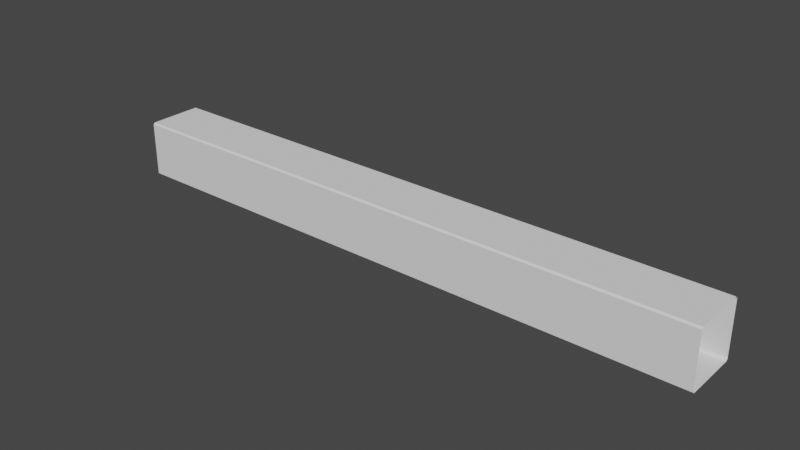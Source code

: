 # Source: exists.blend  (saved by Blender 2.82.7; exported with 4.5.12 LTS)
import bpy
from mathutils import Matrix  # noqa: F401  (used for matrix-valued properties, if any)

bpy.ops.wm.read_factory_settings(use_empty=True)
scene = bpy.context.scene
scene.name = 'Scene'

# ---- collections
col_collection = bpy.data.collections.new('Collection'); scene.collection.children.link(col_collection)

# ---- world
world_world = bpy.data.worlds.new('World'); scene.world = world_world
world_world.use_nodes = True; world_world.node_tree.nodes.clear()
_N = world_world.node_tree.nodes; _L = world_world.node_tree.links
n0 = _N.new('ShaderNodeOutputWorld'); n0.name = 'World Output'; n0.location = (300, 300)
n1 = _N.new('ShaderNodeBackground'); n1.name = 'Background'; n1.location = (10, 300)
n1.inputs[0].default_value = (0.05088, 0.05088, 0.05088, 1.0)
_L.new(n1.outputs[0], n0.inputs[0])
n0.is_active_output = True
world_world.color = (0.05088, 0.05088, 0.05088)
world_world.use_sun_shadow = False
world_world.sun_shadow_jitter_overblur = 0.0

# ---- meshes
me_cube_002 = bpy.data.meshes.new('Cube.002')
me_cube_002.from_pydata([(-19.94, -0.94, -1.0), (-20.0, -1.0, -0.94), (-20.0, -1.0, 0.94), (-20.0, -0.94, 1.0), (-19.94, 0.94, -1.0), (-20.0, 1.0, -0.94), (-20.0, 0.94, 1.0), (-20.0, 1.0, 0.94), (1.0, -1.0, -0.94), (1.0, -0.94, -1.0), (1.0, -0.94, 1.0), (1.0, -1.0, 0.94), (1.0, 0.94, -1.0), (1.0, 1.0, -0.94), (1.0, 1.0, 0.94), (1.0, 0.94, 1.0)], [], [(4, 12, 9, 0), (15, 6, 3, 10), (5, 7, 14, 13), (8, 11, 2, 1), (4, 0, 1, 5), (12, 4, 5, 13), (6, 15, 14, 7), (0, 9, 8, 1), (10, 3, 2, 11), (2, 3, 6, 7, 5, 1)])
_uv = me_cube_002.uv_layers.new(name='UVMap')
_uv.uv.foreach_set('vector', [0.1257, 0.5075, 0.375, 0.5075, 0.375, 0.7425, 0.1257, 0.7425, 0.625, 0.5075, 0.875, 0.5075, 0.875, 0.7425, 0.625, 0.7425, 0.3825, 0.25, 0.6175, 0.25, 0.6175, 0.5, 0.3825, 0.5, 0.3825, 0.75, 0.6175, 0.75, 0.6175, 1.0, 0.3825, 1.0, 0.1257, 0.5075, 0.1257, 0.7425, 0.1475, 0.75, 0.1475, 0.5, 0.375, 0.5075, 0.1257, 0.5075, 0.125, 0.5, 0.375, 0.5, 0.875, 0.5075, 0.625, 0.5075, 0.625, 0.5, 0.875, 0.5, 0.1257, 0.7425, 0.375, 0.7425, 0.375, 0.75, 0.125, 0.75, 0.625, 0.7425, 0.875, 0.7425, 0.875, 0.75, 0.625, 0.75, 0.8525, 0.75, 0.875, 0.7425, 0.875, 0.5075, 0.8525, 0.5, 0.1475, 0.5, 0.1475, 0.75])
me_cube_002.use_remesh_fix_poles = True
me_cube_002.use_remesh_preserve_attributes = False
me_cube_002.use_mirror_vertex_groups = False
me_cube_002.update()
me_cube_003 = bpy.data.meshes.new('Cube.003')
me_cube_003.from_pydata([(-19.9, -1.0, -0.92), (-19.9, -0.92, -1.0), (-19.9, -0.92, 1.0), (-19.9, -1.0, 0.92), (-19.9, 0.92, -1.0), (-19.9, 1.0, -0.92), (-19.9, 1.0, 0.92), (-19.9, 0.92, 1.0), (1.0, -0.92, -1.0), (1.0, -1.0, -0.92), (1.0, -1.0, 0.92), (1.0, -0.92, 1.0), (1.0, 1.0, -0.92), (1.0, 0.92, -1.0), (1.0, 0.92, 1.0), (1.0, 1.0, 0.92)], [], [(14, 11, 2, 7), (9, 0, 3, 10), (5, 12, 15, 6), (12, 5, 4, 13), (6, 15, 14, 7), (0, 9, 8, 1), (10, 3, 2, 11), (4, 1, 8, 13)])
_uv = me_cube_003.uv_layers.new(name='UVMap')
_uv.uv.foreach_set('vector', [0.625, 0.51, 0.625, 0.74, 0.875, 0.74, 0.875, 0.51, 0.385, 0.75, 0.385, 1.0, 0.615, 1.0, 0.615, 0.75, 0.385, 0.25, 0.385, 0.5, 0.615, 0.5, 0.615, 0.25, 0.385, 0.5, 0.385, 0.25, 0.375, 0.25, 0.375, 0.5, 0.615, 0.25, 0.615, 0.5, 0.625, 0.5, 0.625, 0.25, 0.385, 1.0, 0.385, 0.75, 0.375, 0.75, 0.375, 1.0, 0.615, 0.75, 0.615, 1.0, 0.625, 1.0, 0.625, 0.75, 0.125, 0.51, 0.125, 0.74, 0.375, 0.74, 0.375, 0.51])
me_cube_003.use_remesh_fix_poles = True
me_cube_003.use_remesh_preserve_attributes = False
me_cube_003.use_mirror_vertex_groups = False
me_cube_003.update()

# ---- objects
ob_exit = bpy.data.objects.new('exit', me_cube_002)
ob_inner = bpy.data.objects.new('inner', me_cube_003)

# ---- transforms, parenting, visibility, modifiers, constraints
ob_exit.location = (-1.0, 0.0, 0.0)
ob_exit.lineart.crease_threshold = 0.0
ob_inner.parent = ob_exit
ob_inner.location = (0.0, 0.0, 0.0)
ob_inner.scale = (1.0, 0.999, 0.999)
ob_inner.lineart.crease_threshold = 0.0

# ---- collection membership
col_collection.objects.link(ob_exit)
col_collection.objects.link(ob_inner)

# ---- scene / render settings (as saved in the file)
scene.frame_start = 1; scene.frame_end = 250; scene.frame_set(1)
scene.render.engine = 'BLENDER_EEVEE_NEXT'
scene.cycles.use_denoising = False
scene.cycles.samples = 128
scene.cycles.sampling_pattern = 'TABULATED_SOBOL'
scene.cycles.use_adaptive_sampling = False
scene.cycles.use_light_tree = False
scene.view_settings.view_transform = 'Filmic'
bpy.context.view_layer.update()

# ---- added for rendering (the .blend has no active camera and no usable light): camera, sun
cam_auto = bpy.data.cameras.new('AutoCamera')
cam_auto.lens = 50.0
cam_auto.sensor_width = 36.0
cam_auto.clip_end = 1000.0
ob_auto_camera = bpy.data.objects.new('AutoCamera', cam_auto)
scene.collection.objects.link(ob_auto_camera)
ob_auto_camera.location = (9.10516, -23.5262, 15.6841)
ob_auto_camera.rotation_euler = (1.09748, -7.21219e-08, 0.694738)
scene.camera = ob_auto_camera
light_auto_sun = bpy.data.lights.new('AutoSun', 'SUN')
light_auto_sun.energy = 3.0
light_auto_sun.angle = 0.0523599
ob_auto_sun = bpy.data.objects.new('AutoSun', light_auto_sun)
scene.collection.objects.link(ob_auto_sun)
ob_auto_sun.rotation_euler = (0.872665, 0.174533, 0.523599)
bpy.context.view_layer.update()
